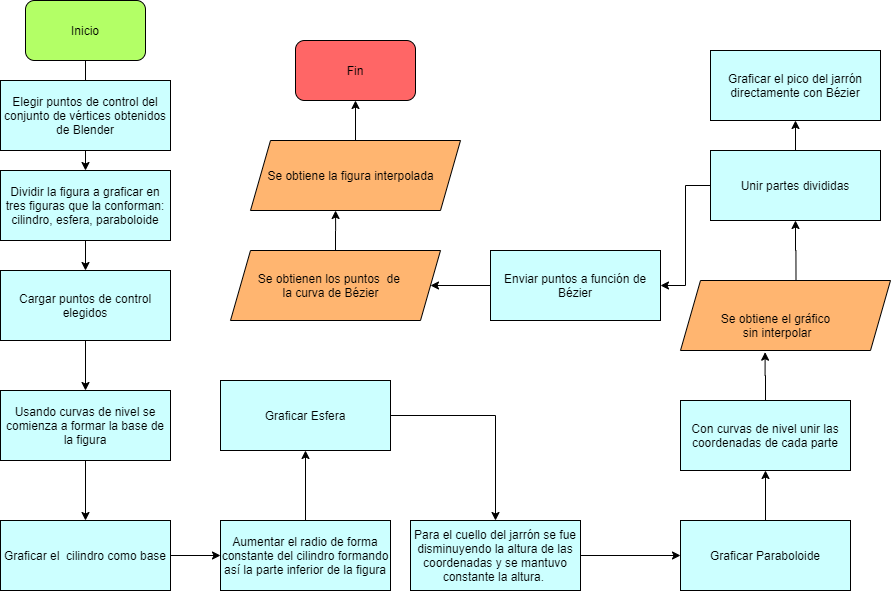

The diagram above was exported from draw.io. Its source (the exported page's mxGraphModel, read from the mxfile embedded in the PNG):
<mxGraphModel dx="2066" dy="1870" grid="1" gridSize="10" guides="1" tooltips="1" connect="1" arrows="1" fold="1" page="1" pageScale="1" pageWidth="827" pageHeight="1169" math="0" shadow="0">
  <root>
    <mxCell id="fBya06SmVh5Wz0cBnANf-0" />
    <mxCell id="fBya06SmVh5Wz0cBnANf-1" parent="fBya06SmVh5Wz0cBnANf-0" />
    <mxCell id="EROTc3XlYsKJAUAKfmAf-0" style="edgeStyle=orthogonalEdgeStyle;rounded=0;orthogonalLoop=1;jettySize=auto;html=1;entryX=0.5;entryY=0;entryDx=0;entryDy=0;" edge="1" parent="fBya06SmVh5Wz0cBnANf-1" source="EROTc3XlYsKJAUAKfmAf-1" target="EROTc3XlYsKJAUAKfmAf-16">
      <mxGeometry relative="1" as="geometry" />
    </mxCell>
    <mxCell id="EROTc3XlYsKJAUAKfmAf-1" value="Inicio" style="rounded=1;whiteSpace=wrap;html=1;fillColor=#B3FF66;" vertex="1" parent="fBya06SmVh5Wz0cBnANf-1">
      <mxGeometry x="495" y="-390" width="120" height="60" as="geometry" />
    </mxCell>
    <mxCell id="EROTc3XlYsKJAUAKfmAf-2" value="Fin" style="rounded=1;whiteSpace=wrap;html=1;fillColor=#FF6666;" vertex="1" parent="fBya06SmVh5Wz0cBnANf-1">
      <mxGeometry x="765" y="-350" width="120" height="60" as="geometry" />
    </mxCell>
    <mxCell id="EROTc3XlYsKJAUAKfmAf-3" value="Elegir puntos de control del conjunto de vértices obtenidos de Blender" style="rounded=0;whiteSpace=wrap;html=1;fillColor=#CCFFFF;" vertex="1" parent="fBya06SmVh5Wz0cBnANf-1">
      <mxGeometry x="470" y="-310" width="170" height="70" as="geometry" />
    </mxCell>
    <mxCell id="EROTc3XlYsKJAUAKfmAf-67" style="edgeStyle=orthogonalEdgeStyle;rounded=0;orthogonalLoop=1;jettySize=auto;html=1;entryX=0.5;entryY=1;entryDx=0;entryDy=0;" edge="1" parent="fBya06SmVh5Wz0cBnANf-1" source="EROTc3XlYsKJAUAKfmAf-5" target="EROTc3XlYsKJAUAKfmAf-2">
      <mxGeometry relative="1" as="geometry" />
    </mxCell>
    <mxCell id="EROTc3XlYsKJAUAKfmAf-5" value="&lt;blockquote style=&quot;margin: 0 0 0 40px ; border: none ; padding: 0px&quot;&gt;&lt;div style=&quot;text-align: justify&quot;&gt;&lt;br&gt;&lt;/div&gt;&lt;/blockquote&gt;" style="shape=parallelogram;perimeter=parallelogramPerimeter;whiteSpace=wrap;html=1;fixedSize=1;fillColor=#FFB570;" vertex="1" parent="fBya06SmVh5Wz0cBnANf-1">
      <mxGeometry x="720" y="-250" width="210" height="70" as="geometry" />
    </mxCell>
    <mxCell id="EROTc3XlYsKJAUAKfmAf-6" value="Se obtiene la figura interpolada" style="text;html=1;align=center;verticalAlign=middle;resizable=0;points=[];autosize=1;" vertex="1" parent="fBya06SmVh5Wz0cBnANf-1">
      <mxGeometry x="730" y="-225" width="180" height="20" as="geometry" />
    </mxCell>
    <mxCell id="EROTc3XlYsKJAUAKfmAf-34" style="edgeStyle=orthogonalEdgeStyle;rounded=0;orthogonalLoop=1;jettySize=auto;html=1;" edge="1" parent="fBya06SmVh5Wz0cBnANf-1" source="EROTc3XlYsKJAUAKfmAf-9" target="EROTc3XlYsKJAUAKfmAf-22">
      <mxGeometry relative="1" as="geometry" />
    </mxCell>
    <mxCell id="EROTc3XlYsKJAUAKfmAf-9" value="Cargar puntos de control elegidos" style="rounded=0;whiteSpace=wrap;html=1;fillColor=#CCFFFF;" vertex="1" parent="fBya06SmVh5Wz0cBnANf-1">
      <mxGeometry x="470" y="-120" width="170" height="70" as="geometry" />
    </mxCell>
    <mxCell id="EROTc3XlYsKJAUAKfmAf-10" style="edgeStyle=orthogonalEdgeStyle;rounded=0;orthogonalLoop=1;jettySize=auto;html=1;entryX=1;entryY=0.5;entryDx=0;entryDy=0;" edge="1" parent="fBya06SmVh5Wz0cBnANf-1" source="EROTc3XlYsKJAUAKfmAf-11">
      <mxGeometry relative="1" as="geometry">
        <mxPoint x="900" y="-105" as="targetPoint" />
      </mxGeometry>
    </mxCell>
    <mxCell id="EROTc3XlYsKJAUAKfmAf-11" value="Enviar puntos a función de Bézier" style="rounded=0;whiteSpace=wrap;html=1;fillColor=#CCFFFF;" vertex="1" parent="fBya06SmVh5Wz0cBnANf-1">
      <mxGeometry x="960" y="-140" width="170" height="70" as="geometry" />
    </mxCell>
    <mxCell id="EROTc3XlYsKJAUAKfmAf-12" style="edgeStyle=orthogonalEdgeStyle;rounded=0;orthogonalLoop=1;jettySize=auto;html=1;entryX=0.405;entryY=1;entryDx=0;entryDy=0;entryPerimeter=0;" edge="1" parent="fBya06SmVh5Wz0cBnANf-1" target="EROTc3XlYsKJAUAKfmAf-5">
      <mxGeometry relative="1" as="geometry">
        <mxPoint x="805.0000000000005" y="-140" as="sourcePoint" />
      </mxGeometry>
    </mxCell>
    <mxCell id="EROTc3XlYsKJAUAKfmAf-13" value="&lt;blockquote style=&quot;margin: 0 0 0 40px ; border: none ; padding: 0px&quot;&gt;&lt;div style=&quot;text-align: justify&quot;&gt;&lt;br&gt;&lt;/div&gt;&lt;/blockquote&gt;" style="shape=parallelogram;perimeter=parallelogramPerimeter;whiteSpace=wrap;html=1;fixedSize=1;fillColor=#FFB570;" vertex="1" parent="fBya06SmVh5Wz0cBnANf-1">
      <mxGeometry x="700" y="-140" width="210" height="70" as="geometry" />
    </mxCell>
    <mxCell id="EROTc3XlYsKJAUAKfmAf-14" value="Se obtienen los puntos&amp;nbsp; de&amp;nbsp;&lt;br&gt;la curva de Bézier" style="text;html=1;align=center;verticalAlign=middle;resizable=0;points=[];autosize=1;" vertex="1" parent="fBya06SmVh5Wz0cBnANf-1">
      <mxGeometry x="720" y="-120" width="160" height="30" as="geometry" />
    </mxCell>
    <mxCell id="EROTc3XlYsKJAUAKfmAf-35" style="edgeStyle=orthogonalEdgeStyle;rounded=0;orthogonalLoop=1;jettySize=auto;html=1;entryX=0.5;entryY=0;entryDx=0;entryDy=0;" edge="1" parent="fBya06SmVh5Wz0cBnANf-1" source="EROTc3XlYsKJAUAKfmAf-16" target="EROTc3XlYsKJAUAKfmAf-9">
      <mxGeometry relative="1" as="geometry" />
    </mxCell>
    <mxCell id="EROTc3XlYsKJAUAKfmAf-16" value="Dividir la figura a graficar en tres figuras que la conforman: cilindro, esfera, paraboloide" style="rounded=0;whiteSpace=wrap;html=1;fillColor=#CCFFFF;" vertex="1" parent="fBya06SmVh5Wz0cBnANf-1">
      <mxGeometry x="470" y="-220" width="170" height="70" as="geometry" />
    </mxCell>
    <mxCell id="EROTc3XlYsKJAUAKfmAf-17" style="edgeStyle=orthogonalEdgeStyle;rounded=0;orthogonalLoop=1;jettySize=auto;html=1;entryX=0;entryY=0.5;entryDx=0;entryDy=0;" edge="1" parent="fBya06SmVh5Wz0cBnANf-1" source="EROTc3XlYsKJAUAKfmAf-18" target="EROTc3XlYsKJAUAKfmAf-20">
      <mxGeometry relative="1" as="geometry" />
    </mxCell>
    <mxCell id="EROTc3XlYsKJAUAKfmAf-18" value="Graficar el&amp;nbsp; cilindro como base" style="rounded=0;whiteSpace=wrap;html=1;fillColor=#CCFFFF;" vertex="1" parent="fBya06SmVh5Wz0cBnANf-1">
      <mxGeometry x="470" y="130" width="170" height="70" as="geometry" />
    </mxCell>
    <mxCell id="EROTc3XlYsKJAUAKfmAf-46" style="edgeStyle=orthogonalEdgeStyle;rounded=0;orthogonalLoop=1;jettySize=auto;html=1;entryX=0.5;entryY=1;entryDx=0;entryDy=0;" edge="1" parent="fBya06SmVh5Wz0cBnANf-1" source="EROTc3XlYsKJAUAKfmAf-20" target="EROTc3XlYsKJAUAKfmAf-43">
      <mxGeometry relative="1" as="geometry" />
    </mxCell>
    <mxCell id="EROTc3XlYsKJAUAKfmAf-20" value="Aumentar el radio de forma constante del cilindro formando así la parte inferior de la figura" style="rounded=0;whiteSpace=wrap;html=1;fillColor=#CCFFFF;" vertex="1" parent="fBya06SmVh5Wz0cBnANf-1">
      <mxGeometry x="690" y="130" width="170" height="70" as="geometry" />
    </mxCell>
    <mxCell id="EROTc3XlYsKJAUAKfmAf-23" style="edgeStyle=orthogonalEdgeStyle;rounded=0;orthogonalLoop=1;jettySize=auto;html=1;exitX=0.55;exitY=-0.008;exitDx=0;exitDy=0;exitPerimeter=0;" edge="1" parent="fBya06SmVh5Wz0cBnANf-1" source="EROTc3XlYsKJAUAKfmAf-50" target="EROTc3XlYsKJAUAKfmAf-32">
      <mxGeometry relative="1" as="geometry">
        <mxPoint x="1510" y="30" as="sourcePoint" />
      </mxGeometry>
    </mxCell>
    <mxCell id="EROTc3XlYsKJAUAKfmAf-57" style="edgeStyle=orthogonalEdgeStyle;rounded=0;orthogonalLoop=1;jettySize=auto;html=1;" edge="1" parent="fBya06SmVh5Wz0cBnANf-1" source="EROTc3XlYsKJAUAKfmAf-30" target="EROTc3XlYsKJAUAKfmAf-44">
      <mxGeometry relative="1" as="geometry" />
    </mxCell>
    <mxCell id="EROTc3XlYsKJAUAKfmAf-30" value="Para el cuello del jarrón se fue disminuyendo la altura de las coordenadas y se mantuvo constante la altura.&amp;nbsp;" style="rounded=0;whiteSpace=wrap;html=1;fillColor=#CCFFFF;" vertex="1" parent="fBya06SmVh5Wz0cBnANf-1">
      <mxGeometry x="880" y="130" width="170" height="70" as="geometry" />
    </mxCell>
    <mxCell id="EROTc3XlYsKJAUAKfmAf-39" style="edgeStyle=orthogonalEdgeStyle;rounded=0;orthogonalLoop=1;jettySize=auto;html=1;entryX=0.5;entryY=1;entryDx=0;entryDy=0;" edge="1" parent="fBya06SmVh5Wz0cBnANf-1" source="EROTc3XlYsKJAUAKfmAf-32" target="EROTc3XlYsKJAUAKfmAf-38">
      <mxGeometry relative="1" as="geometry" />
    </mxCell>
    <mxCell id="EROTc3XlYsKJAUAKfmAf-32" value="Unir partes divididas" style="rounded=0;whiteSpace=wrap;html=1;fillColor=#CCFFFF;" vertex="1" parent="fBya06SmVh5Wz0cBnANf-1">
      <mxGeometry x="1180" y="-240" width="170" height="70" as="geometry" />
    </mxCell>
    <mxCell id="EROTc3XlYsKJAUAKfmAf-55" style="edgeStyle=orthogonalEdgeStyle;rounded=0;orthogonalLoop=1;jettySize=auto;html=1;" edge="1" parent="fBya06SmVh5Wz0cBnANf-1" source="EROTc3XlYsKJAUAKfmAf-22" target="EROTc3XlYsKJAUAKfmAf-18">
      <mxGeometry relative="1" as="geometry" />
    </mxCell>
    <mxCell id="EROTc3XlYsKJAUAKfmAf-22" value="Usando curvas de nivel se comienza a formar la base de la figura" style="rounded=0;whiteSpace=wrap;html=1;fillColor=#CCFFFF;" vertex="1" parent="fBya06SmVh5Wz0cBnANf-1">
      <mxGeometry x="470" width="170" height="70" as="geometry" />
    </mxCell>
    <mxCell id="EROTc3XlYsKJAUAKfmAf-40" style="edgeStyle=orthogonalEdgeStyle;rounded=0;orthogonalLoop=1;jettySize=auto;html=1;entryX=1;entryY=0.5;entryDx=0;entryDy=0;exitX=0;exitY=0.5;exitDx=0;exitDy=0;" edge="1" parent="fBya06SmVh5Wz0cBnANf-1" source="EROTc3XlYsKJAUAKfmAf-32" target="EROTc3XlYsKJAUAKfmAf-11">
      <mxGeometry relative="1" as="geometry" />
    </mxCell>
    <mxCell id="EROTc3XlYsKJAUAKfmAf-38" value="Graficar el pico del jarrón directamente con Bézier" style="rounded=0;whiteSpace=wrap;html=1;fillColor=#CCFFFF;" vertex="1" parent="fBya06SmVh5Wz0cBnANf-1">
      <mxGeometry x="1180" y="-340" width="170" height="70" as="geometry" />
    </mxCell>
    <mxCell id="EROTc3XlYsKJAUAKfmAf-58" style="edgeStyle=orthogonalEdgeStyle;rounded=0;orthogonalLoop=1;jettySize=auto;html=1;" edge="1" parent="fBya06SmVh5Wz0cBnANf-1" source="EROTc3XlYsKJAUAKfmAf-43" target="EROTc3XlYsKJAUAKfmAf-30">
      <mxGeometry relative="1" as="geometry" />
    </mxCell>
    <mxCell id="EROTc3XlYsKJAUAKfmAf-43" value="Graficar Esfera" style="rounded=0;whiteSpace=wrap;html=1;fillColor=#CCFFFF;" vertex="1" parent="fBya06SmVh5Wz0cBnANf-1">
      <mxGeometry x="690" y="-10" width="170" height="70" as="geometry" />
    </mxCell>
    <mxCell id="EROTc3XlYsKJAUAKfmAf-59" style="edgeStyle=orthogonalEdgeStyle;rounded=0;orthogonalLoop=1;jettySize=auto;html=1;entryX=0.5;entryY=1;entryDx=0;entryDy=0;" edge="1" parent="fBya06SmVh5Wz0cBnANf-1" source="EROTc3XlYsKJAUAKfmAf-44" target="EROTc3XlYsKJAUAKfmAf-47">
      <mxGeometry relative="1" as="geometry" />
    </mxCell>
    <mxCell id="EROTc3XlYsKJAUAKfmAf-44" value="Graficar Paraboloide" style="rounded=0;whiteSpace=wrap;html=1;fillColor=#CCFFFF;" vertex="1" parent="fBya06SmVh5Wz0cBnANf-1">
      <mxGeometry x="1150" y="130" width="170" height="70" as="geometry" />
    </mxCell>
    <mxCell id="EROTc3XlYsKJAUAKfmAf-66" style="edgeStyle=orthogonalEdgeStyle;rounded=0;orthogonalLoop=1;jettySize=auto;html=1;entryX=0.403;entryY=1.024;entryDx=0;entryDy=0;entryPerimeter=0;" edge="1" parent="fBya06SmVh5Wz0cBnANf-1" source="EROTc3XlYsKJAUAKfmAf-47" target="EROTc3XlYsKJAUAKfmAf-50">
      <mxGeometry relative="1" as="geometry" />
    </mxCell>
    <mxCell id="EROTc3XlYsKJAUAKfmAf-47" value="Con curvas de nivel unir las coordenadas de cada parte" style="rounded=0;whiteSpace=wrap;html=1;fillColor=#CCFFFF;" vertex="1" parent="fBya06SmVh5Wz0cBnANf-1">
      <mxGeometry x="1150" y="10" width="170" height="70" as="geometry" />
    </mxCell>
    <mxCell id="EROTc3XlYsKJAUAKfmAf-50" value="&lt;blockquote style=&quot;margin: 0 0 0 40px ; border: none ; padding: 0px&quot;&gt;&lt;div style=&quot;text-align: justify&quot;&gt;&lt;br&gt;&lt;/div&gt;&lt;/blockquote&gt;" style="shape=parallelogram;perimeter=parallelogramPerimeter;whiteSpace=wrap;html=1;fixedSize=1;fillColor=#FFB570;" vertex="1" parent="fBya06SmVh5Wz0cBnANf-1">
      <mxGeometry x="1150" y="-110" width="210" height="70" as="geometry" />
    </mxCell>
    <mxCell id="EROTc3XlYsKJAUAKfmAf-51" value="Se obtiene el gráfico&lt;br&gt;&amp;nbsp;sin interpolar" style="text;html=1;align=center;verticalAlign=middle;resizable=0;points=[];autosize=1;" vertex="1" parent="fBya06SmVh5Wz0cBnANf-1">
      <mxGeometry x="1180" y="-80" width="130" height="30" as="geometry" />
    </mxCell>
  </root>
</mxGraphModel>